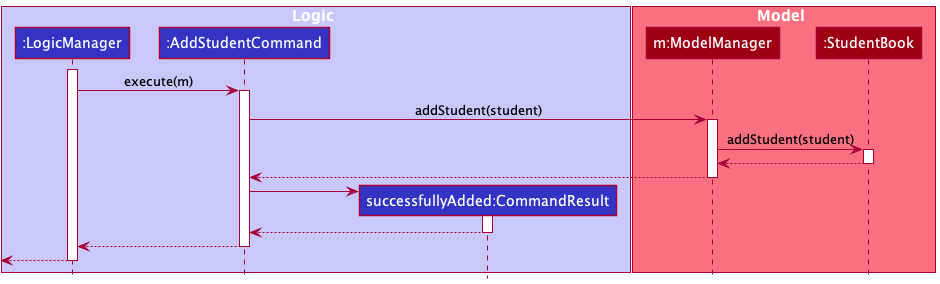

The diagram above was rendered by PlantUML. Its source (embedded in the PNG):
@startuml
!include style.puml

box Logic LOGIC_COLOR_T1
participant ":LogicManager" as LogicManager LOGIC_COLOR
participant ":AddStudentCommand" as AddStudentCommand LOGIC_COLOR
participant "successfullyAdded:CommandResult" as CommandResult LOGIC_COLOR
end box

box Model MODEL_COLOR_T1
participant "m:ModelManager" as ModelManager MODEL_COLOR
participant ":StudentBook" as StudentBook MODEL_COLOR
end box

activate LogicManager

LogicManager -> AddStudentCommand : execute(m)
activate AddStudentCommand

AddStudentCommand -> ModelManager : addStudent(student)
activate ModelManager

ModelManager -> StudentBook : addStudent(student)
activate StudentBook

StudentBook --> ModelManager
deactivate StudentBook

ModelManager --> AddStudentCommand
deactivate ModelManager

create CommandResult
AddStudentCommand -> CommandResult
activate CommandResult

CommandResult --> AddStudentCommand
deactivate CommandResult

AddStudentCommand --> LogicManager
deactivate AddStudentCommand

<-- LogicManager
deactivate LogicManager

@enduml